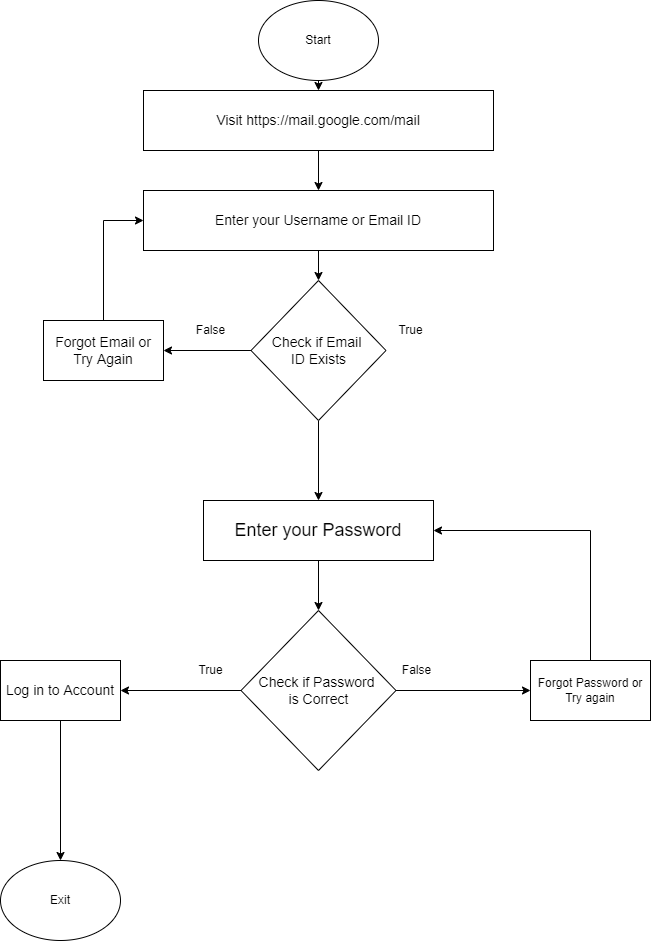

The diagram above was exported from draw.io. Its source (the exported page's mxGraphModel, read from the mxfile embedded in the PNG):
<mxGraphModel dx="1185" dy="605" grid="1" gridSize="10" guides="1" tooltips="1" connect="1" arrows="1" fold="1" page="1" pageScale="1" pageWidth="850" pageHeight="1100" background="none" math="0" shadow="0">
  <root>
    <mxCell id="0" />
    <mxCell id="1" parent="0" />
    <mxCell id="IGt3dpITSvDIMW4GcRnk-4" value="" style="edgeStyle=orthogonalEdgeStyle;rounded=0;orthogonalLoop=1;jettySize=auto;html=1;" edge="1" parent="1" target="IGt3dpITSvDIMW4GcRnk-2">
      <mxGeometry relative="1" as="geometry">
        <mxPoint x="418" y="60" as="sourcePoint" />
      </mxGeometry>
    </mxCell>
    <mxCell id="IGt3dpITSvDIMW4GcRnk-10" value="" style="edgeStyle=orthogonalEdgeStyle;rounded=0;orthogonalLoop=1;jettySize=auto;html=1;" edge="1" parent="1" source="IGt3dpITSvDIMW4GcRnk-2" target="IGt3dpITSvDIMW4GcRnk-6">
      <mxGeometry relative="1" as="geometry" />
    </mxCell>
    <mxCell id="IGt3dpITSvDIMW4GcRnk-2" value="&lt;font style=&quot;font-size: 14px&quot;&gt;Visit&amp;nbsp;https://mail.google.com/mail&lt;/font&gt;" style="rounded=0;whiteSpace=wrap;html=1;" vertex="1" parent="1">
      <mxGeometry x="243" y="90" width="350" height="60" as="geometry" />
    </mxCell>
    <mxCell id="IGt3dpITSvDIMW4GcRnk-11" value="" style="edgeStyle=orthogonalEdgeStyle;rounded=0;orthogonalLoop=1;jettySize=auto;html=1;" edge="1" parent="1" source="IGt3dpITSvDIMW4GcRnk-6" target="IGt3dpITSvDIMW4GcRnk-8">
      <mxGeometry relative="1" as="geometry" />
    </mxCell>
    <mxCell id="IGt3dpITSvDIMW4GcRnk-6" value="&lt;font style=&quot;font-size: 14px&quot;&gt;Enter your Username or Email ID&lt;/font&gt;" style="rounded=0;whiteSpace=wrap;html=1;" vertex="1" parent="1">
      <mxGeometry x="243" y="190" width="350" height="60" as="geometry" />
    </mxCell>
    <mxCell id="IGt3dpITSvDIMW4GcRnk-19" value="" style="edgeStyle=orthogonalEdgeStyle;rounded=0;orthogonalLoop=1;jettySize=auto;html=1;" edge="1" parent="1" source="IGt3dpITSvDIMW4GcRnk-7" target="IGt3dpITSvDIMW4GcRnk-18">
      <mxGeometry relative="1" as="geometry" />
    </mxCell>
    <mxCell id="IGt3dpITSvDIMW4GcRnk-7" value="&lt;font style=&quot;font-size: 18px&quot;&gt;Enter your Password&lt;/font&gt;" style="rounded=0;whiteSpace=wrap;html=1;" vertex="1" parent="1">
      <mxGeometry x="303" y="500" width="230" height="60" as="geometry" />
    </mxCell>
    <mxCell id="IGt3dpITSvDIMW4GcRnk-12" value="" style="edgeStyle=orthogonalEdgeStyle;rounded=0;orthogonalLoop=1;jettySize=auto;html=1;" edge="1" parent="1" source="IGt3dpITSvDIMW4GcRnk-8" target="IGt3dpITSvDIMW4GcRnk-7">
      <mxGeometry relative="1" as="geometry" />
    </mxCell>
    <mxCell id="IGt3dpITSvDIMW4GcRnk-15" value="" style="edgeStyle=orthogonalEdgeStyle;rounded=0;orthogonalLoop=1;jettySize=auto;html=1;" edge="1" parent="1" source="IGt3dpITSvDIMW4GcRnk-8" target="IGt3dpITSvDIMW4GcRnk-14">
      <mxGeometry relative="1" as="geometry" />
    </mxCell>
    <mxCell id="IGt3dpITSvDIMW4GcRnk-8" value="&lt;font style=&quot;font-size: 14px&quot;&gt;Check if Email &lt;br&gt;ID Exists&lt;/font&gt;" style="rhombus;whiteSpace=wrap;html=1;" vertex="1" parent="1">
      <mxGeometry x="350.5" y="280" width="135" height="140" as="geometry" />
    </mxCell>
    <mxCell id="IGt3dpITSvDIMW4GcRnk-13" value="True" style="text;html=1;align=center;verticalAlign=middle;resizable=0;points=[];autosize=1;strokeColor=none;fillColor=none;" vertex="1" parent="1">
      <mxGeometry x="490" y="320" width="40" height="20" as="geometry" />
    </mxCell>
    <mxCell id="IGt3dpITSvDIMW4GcRnk-17" style="edgeStyle=orthogonalEdgeStyle;rounded=0;orthogonalLoop=1;jettySize=auto;html=1;entryX=0;entryY=0.5;entryDx=0;entryDy=0;" edge="1" parent="1" source="IGt3dpITSvDIMW4GcRnk-14" target="IGt3dpITSvDIMW4GcRnk-6">
      <mxGeometry relative="1" as="geometry" />
    </mxCell>
    <mxCell id="IGt3dpITSvDIMW4GcRnk-14" value="&lt;font style=&quot;font-size: 14px&quot;&gt;Forgot Email or Try Again&lt;/font&gt;" style="whiteSpace=wrap;html=1;" vertex="1" parent="1">
      <mxGeometry x="143" y="320" width="120" height="60" as="geometry" />
    </mxCell>
    <mxCell id="IGt3dpITSvDIMW4GcRnk-16" value="False" style="text;html=1;align=center;verticalAlign=middle;resizable=0;points=[];autosize=1;strokeColor=none;fillColor=none;" vertex="1" parent="1">
      <mxGeometry x="290" y="320" width="40" height="20" as="geometry" />
    </mxCell>
    <mxCell id="IGt3dpITSvDIMW4GcRnk-21" value="" style="edgeStyle=orthogonalEdgeStyle;rounded=0;orthogonalLoop=1;jettySize=auto;html=1;" edge="1" parent="1" source="IGt3dpITSvDIMW4GcRnk-18" target="IGt3dpITSvDIMW4GcRnk-20">
      <mxGeometry relative="1" as="geometry" />
    </mxCell>
    <mxCell id="IGt3dpITSvDIMW4GcRnk-23" value="" style="edgeStyle=orthogonalEdgeStyle;rounded=0;orthogonalLoop=1;jettySize=auto;html=1;" edge="1" parent="1" source="IGt3dpITSvDIMW4GcRnk-18" target="IGt3dpITSvDIMW4GcRnk-22">
      <mxGeometry relative="1" as="geometry" />
    </mxCell>
    <mxCell id="IGt3dpITSvDIMW4GcRnk-18" value="&lt;font style=&quot;font-size: 14px&quot;&gt;Check if Password &lt;br&gt;is Correct&lt;/font&gt;" style="rhombus;whiteSpace=wrap;html=1;rounded=0;" vertex="1" parent="1">
      <mxGeometry x="340.5" y="610" width="155" height="160" as="geometry" />
    </mxCell>
    <mxCell id="IGt3dpITSvDIMW4GcRnk-29" value="" style="edgeStyle=orthogonalEdgeStyle;rounded=0;orthogonalLoop=1;jettySize=auto;html=1;" edge="1" parent="1" source="IGt3dpITSvDIMW4GcRnk-20">
      <mxGeometry relative="1" as="geometry">
        <mxPoint x="160" y="860" as="targetPoint" />
      </mxGeometry>
    </mxCell>
    <mxCell id="IGt3dpITSvDIMW4GcRnk-20" value="&lt;font style=&quot;font-size: 14px&quot;&gt;Log in to Account&lt;/font&gt;" style="whiteSpace=wrap;html=1;rounded=0;" vertex="1" parent="1">
      <mxGeometry x="100" y="660" width="120" height="60" as="geometry" />
    </mxCell>
    <mxCell id="IGt3dpITSvDIMW4GcRnk-27" style="edgeStyle=orthogonalEdgeStyle;rounded=0;orthogonalLoop=1;jettySize=auto;html=1;entryX=1;entryY=0.5;entryDx=0;entryDy=0;" edge="1" parent="1" source="IGt3dpITSvDIMW4GcRnk-22" target="IGt3dpITSvDIMW4GcRnk-7">
      <mxGeometry relative="1" as="geometry">
        <Array as="points">
          <mxPoint x="690" y="530" />
        </Array>
      </mxGeometry>
    </mxCell>
    <mxCell id="IGt3dpITSvDIMW4GcRnk-22" value="Forgot Password or Try again" style="whiteSpace=wrap;html=1;rounded=0;" vertex="1" parent="1">
      <mxGeometry x="630" y="660" width="120" height="60" as="geometry" />
    </mxCell>
    <mxCell id="IGt3dpITSvDIMW4GcRnk-24" value="True" style="text;html=1;align=center;verticalAlign=middle;resizable=0;points=[];autosize=1;strokeColor=none;fillColor=none;" vertex="1" parent="1">
      <mxGeometry x="290" y="660" width="40" height="20" as="geometry" />
    </mxCell>
    <mxCell id="IGt3dpITSvDIMW4GcRnk-25" value="False" style="text;html=1;align=center;verticalAlign=middle;resizable=0;points=[];autosize=1;strokeColor=none;fillColor=none;" vertex="1" parent="1">
      <mxGeometry x="495.5" y="660" width="40" height="20" as="geometry" />
    </mxCell>
    <mxCell id="IGt3dpITSvDIMW4GcRnk-30" value="Start" style="ellipse;whiteSpace=wrap;html=1;" vertex="1" parent="1">
      <mxGeometry x="358" width="120" height="80" as="geometry" />
    </mxCell>
    <mxCell id="IGt3dpITSvDIMW4GcRnk-31" value="Exit" style="ellipse;whiteSpace=wrap;html=1;" vertex="1" parent="1">
      <mxGeometry x="100" y="860" width="120" height="80" as="geometry" />
    </mxCell>
  </root>
</mxGraphModel>